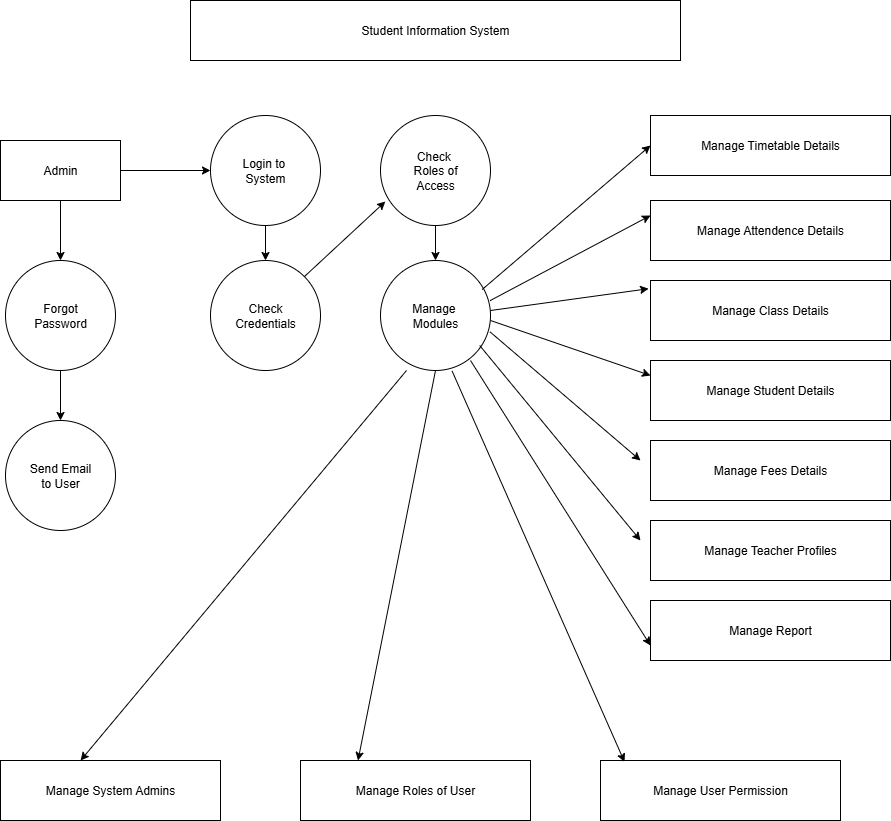

The diagram above was exported from draw.io. Its source (the exported page's mxGraphModel, read from the mxfile embedded in the PNG):
<mxGraphModel dx="1042" dy="562" grid="1" gridSize="10" guides="1" tooltips="1" connect="1" arrows="1" fold="1" page="1" pageScale="1" pageWidth="850" pageHeight="1100" math="0" shadow="0">
  <root>
    <mxCell id="0" />
    <mxCell id="1" parent="0" />
    <mxCell id="AxhuJ9CF8gF-1C0dD6Tc-17" value="Student Information System" style="rounded=0;whiteSpace=wrap;html=1;" vertex="1" parent="1">
      <mxGeometry x="220" y="20" width="490" height="60" as="geometry" />
    </mxCell>
    <mxCell id="AxhuJ9CF8gF-1C0dD6Tc-37" value="" style="edgeStyle=orthogonalEdgeStyle;rounded=0;orthogonalLoop=1;jettySize=auto;html=1;" edge="1" parent="1" source="AxhuJ9CF8gF-1C0dD6Tc-18" target="AxhuJ9CF8gF-1C0dD6Tc-24">
      <mxGeometry relative="1" as="geometry" />
    </mxCell>
    <mxCell id="AxhuJ9CF8gF-1C0dD6Tc-41" value="" style="edgeStyle=orthogonalEdgeStyle;rounded=0;orthogonalLoop=1;jettySize=auto;html=1;" edge="1" parent="1" source="AxhuJ9CF8gF-1C0dD6Tc-18" target="AxhuJ9CF8gF-1C0dD6Tc-22">
      <mxGeometry relative="1" as="geometry" />
    </mxCell>
    <mxCell id="AxhuJ9CF8gF-1C0dD6Tc-18" value="Admin" style="rounded=0;whiteSpace=wrap;html=1;" vertex="1" parent="1">
      <mxGeometry x="30" y="160" width="120" height="60" as="geometry" />
    </mxCell>
    <mxCell id="AxhuJ9CF8gF-1C0dD6Tc-42" value="" style="edgeStyle=orthogonalEdgeStyle;rounded=0;orthogonalLoop=1;jettySize=auto;html=1;" edge="1" parent="1" source="AxhuJ9CF8gF-1C0dD6Tc-22" target="AxhuJ9CF8gF-1C0dD6Tc-23">
      <mxGeometry relative="1" as="geometry" />
    </mxCell>
    <mxCell id="AxhuJ9CF8gF-1C0dD6Tc-22" value="Forgot&lt;div&gt;Password&lt;/div&gt;" style="ellipse;whiteSpace=wrap;html=1;aspect=fixed;" vertex="1" parent="1">
      <mxGeometry x="35" y="280" width="110" height="110" as="geometry" />
    </mxCell>
    <mxCell id="AxhuJ9CF8gF-1C0dD6Tc-23" value="Send Email&lt;div&gt;to User&lt;/div&gt;" style="ellipse;whiteSpace=wrap;html=1;aspect=fixed;" vertex="1" parent="1">
      <mxGeometry x="35" y="440" width="110" height="110" as="geometry" />
    </mxCell>
    <mxCell id="AxhuJ9CF8gF-1C0dD6Tc-38" value="" style="edgeStyle=orthogonalEdgeStyle;rounded=0;orthogonalLoop=1;jettySize=auto;html=1;" edge="1" parent="1" source="AxhuJ9CF8gF-1C0dD6Tc-24" target="AxhuJ9CF8gF-1C0dD6Tc-25">
      <mxGeometry relative="1" as="geometry" />
    </mxCell>
    <mxCell id="AxhuJ9CF8gF-1C0dD6Tc-24" value="Login to&amp;nbsp;&lt;div&gt;System&lt;/div&gt;" style="ellipse;whiteSpace=wrap;html=1;aspect=fixed;" vertex="1" parent="1">
      <mxGeometry x="240" y="135" width="110" height="110" as="geometry" />
    </mxCell>
    <mxCell id="AxhuJ9CF8gF-1C0dD6Tc-25" value="Check&lt;div&gt;Credentials&lt;/div&gt;" style="ellipse;whiteSpace=wrap;html=1;aspect=fixed;" vertex="1" parent="1">
      <mxGeometry x="240" y="280" width="110" height="110" as="geometry" />
    </mxCell>
    <mxCell id="AxhuJ9CF8gF-1C0dD6Tc-45" value="" style="edgeStyle=orthogonalEdgeStyle;rounded=0;orthogonalLoop=1;jettySize=auto;html=1;" edge="1" parent="1" source="AxhuJ9CF8gF-1C0dD6Tc-26" target="AxhuJ9CF8gF-1C0dD6Tc-29">
      <mxGeometry relative="1" as="geometry" />
    </mxCell>
    <mxCell id="AxhuJ9CF8gF-1C0dD6Tc-26" value="Check&amp;nbsp;&lt;div&gt;Roles of&lt;/div&gt;&lt;div&gt;Access&lt;/div&gt;" style="ellipse;whiteSpace=wrap;html=1;aspect=fixed;" vertex="1" parent="1">
      <mxGeometry x="410" y="135" width="110" height="110" as="geometry" />
    </mxCell>
    <mxCell id="AxhuJ9CF8gF-1C0dD6Tc-27" value="Manage Timetable Details" style="rounded=0;whiteSpace=wrap;html=1;" vertex="1" parent="1">
      <mxGeometry x="680" y="135" width="240" height="60" as="geometry" />
    </mxCell>
    <mxCell id="AxhuJ9CF8gF-1C0dD6Tc-29" value="Manage&amp;nbsp;&lt;div&gt;Modules&lt;/div&gt;" style="ellipse;whiteSpace=wrap;html=1;aspect=fixed;" vertex="1" parent="1">
      <mxGeometry x="410" y="280" width="110" height="110" as="geometry" />
    </mxCell>
    <mxCell id="AxhuJ9CF8gF-1C0dD6Tc-31" value="Manage Attendence Details" style="rounded=0;whiteSpace=wrap;html=1;" vertex="1" parent="1">
      <mxGeometry x="680" y="220" width="240" height="60" as="geometry" />
    </mxCell>
    <mxCell id="AxhuJ9CF8gF-1C0dD6Tc-32" value="Manage Class Details" style="rounded=0;whiteSpace=wrap;html=1;" vertex="1" parent="1">
      <mxGeometry x="680" y="300" width="240" height="60" as="geometry" />
    </mxCell>
    <mxCell id="AxhuJ9CF8gF-1C0dD6Tc-33" value="Manage Student Details" style="rounded=0;whiteSpace=wrap;html=1;" vertex="1" parent="1">
      <mxGeometry x="680" y="380" width="240" height="60" as="geometry" />
    </mxCell>
    <mxCell id="AxhuJ9CF8gF-1C0dD6Tc-34" value="Manage Teacher Profiles" style="rounded=0;whiteSpace=wrap;html=1;" vertex="1" parent="1">
      <mxGeometry x="680" y="540" width="240" height="60" as="geometry" />
    </mxCell>
    <mxCell id="AxhuJ9CF8gF-1C0dD6Tc-35" value="Manage Fees Details" style="rounded=0;whiteSpace=wrap;html=1;" vertex="1" parent="1">
      <mxGeometry x="680" y="460" width="240" height="60" as="geometry" />
    </mxCell>
    <mxCell id="AxhuJ9CF8gF-1C0dD6Tc-36" value="Manage Report" style="rounded=0;whiteSpace=wrap;html=1;" vertex="1" parent="1">
      <mxGeometry x="680" y="620" width="240" height="60" as="geometry" />
    </mxCell>
    <mxCell id="AxhuJ9CF8gF-1C0dD6Tc-44" value="" style="endArrow=classic;html=1;rounded=0;exitX=1;exitY=0;exitDx=0;exitDy=0;entryX=0.044;entryY=0.782;entryDx=0;entryDy=0;entryPerimeter=0;" edge="1" parent="1" source="AxhuJ9CF8gF-1C0dD6Tc-25" target="AxhuJ9CF8gF-1C0dD6Tc-26">
      <mxGeometry width="50" height="50" relative="1" as="geometry">
        <mxPoint x="410" y="340" as="sourcePoint" />
        <mxPoint x="420" y="250" as="targetPoint" />
      </mxGeometry>
    </mxCell>
    <mxCell id="AxhuJ9CF8gF-1C0dD6Tc-46" value="" style="endArrow=classic;html=1;rounded=0;entryX=0;entryY=0.5;entryDx=0;entryDy=0;exitX=0.924;exitY=0.264;exitDx=0;exitDy=0;exitPerimeter=0;" edge="1" parent="1" source="AxhuJ9CF8gF-1C0dD6Tc-29" target="AxhuJ9CF8gF-1C0dD6Tc-27">
      <mxGeometry width="50" height="50" relative="1" as="geometry">
        <mxPoint x="490" y="290" as="sourcePoint" />
        <mxPoint x="460" y="290" as="targetPoint" />
      </mxGeometry>
    </mxCell>
    <mxCell id="AxhuJ9CF8gF-1C0dD6Tc-47" value="" style="endArrow=classic;html=1;rounded=0;exitX=0.996;exitY=0.365;exitDx=0;exitDy=0;exitPerimeter=0;entryX=0;entryY=0.25;entryDx=0;entryDy=0;" edge="1" parent="1" source="AxhuJ9CF8gF-1C0dD6Tc-29" target="AxhuJ9CF8gF-1C0dD6Tc-31">
      <mxGeometry width="50" height="50" relative="1" as="geometry">
        <mxPoint x="410" y="340" as="sourcePoint" />
        <mxPoint x="670" y="250" as="targetPoint" />
      </mxGeometry>
    </mxCell>
    <mxCell id="AxhuJ9CF8gF-1C0dD6Tc-48" value="" style="endArrow=classic;html=1;rounded=0;entryX=-0.008;entryY=0.137;entryDx=0;entryDy=0;entryPerimeter=0;" edge="1" parent="1" target="AxhuJ9CF8gF-1C0dD6Tc-32">
      <mxGeometry width="50" height="50" relative="1" as="geometry">
        <mxPoint x="520" y="330" as="sourcePoint" />
        <mxPoint x="460" y="290" as="targetPoint" />
      </mxGeometry>
    </mxCell>
    <mxCell id="AxhuJ9CF8gF-1C0dD6Tc-49" value="" style="endArrow=classic;html=1;rounded=0;entryX=0;entryY=0.25;entryDx=0;entryDy=0;" edge="1" parent="1" target="AxhuJ9CF8gF-1C0dD6Tc-33">
      <mxGeometry width="50" height="50" relative="1" as="geometry">
        <mxPoint x="520" y="340" as="sourcePoint" />
        <mxPoint x="460" y="290" as="targetPoint" />
      </mxGeometry>
    </mxCell>
    <mxCell id="AxhuJ9CF8gF-1C0dD6Tc-50" value="" style="endArrow=classic;html=1;rounded=0;exitX=0.996;exitY=0.649;exitDx=0;exitDy=0;exitPerimeter=0;" edge="1" parent="1" source="AxhuJ9CF8gF-1C0dD6Tc-29">
      <mxGeometry width="50" height="50" relative="1" as="geometry">
        <mxPoint x="410" y="340" as="sourcePoint" />
        <mxPoint x="670" y="480" as="targetPoint" />
      </mxGeometry>
    </mxCell>
    <mxCell id="AxhuJ9CF8gF-1C0dD6Tc-51" value="" style="endArrow=classic;html=1;rounded=0;exitX=0.902;exitY=0.773;exitDx=0;exitDy=0;exitPerimeter=0;" edge="1" parent="1" source="AxhuJ9CF8gF-1C0dD6Tc-29">
      <mxGeometry width="50" height="50" relative="1" as="geometry">
        <mxPoint x="520" y="370" as="sourcePoint" />
        <mxPoint x="670" y="560" as="targetPoint" />
      </mxGeometry>
    </mxCell>
    <mxCell id="AxhuJ9CF8gF-1C0dD6Tc-52" value="" style="endArrow=classic;html=1;rounded=0;entryX=0;entryY=0.75;entryDx=0;entryDy=0;" edge="1" parent="1" target="AxhuJ9CF8gF-1C0dD6Tc-36">
      <mxGeometry width="50" height="50" relative="1" as="geometry">
        <mxPoint x="500" y="380" as="sourcePoint" />
        <mxPoint x="670" y="660" as="targetPoint" />
      </mxGeometry>
    </mxCell>
    <mxCell id="AxhuJ9CF8gF-1C0dD6Tc-53" value="Manage System Admins" style="rounded=0;whiteSpace=wrap;html=1;" vertex="1" parent="1">
      <mxGeometry x="30" y="780" width="220" height="60" as="geometry" />
    </mxCell>
    <mxCell id="AxhuJ9CF8gF-1C0dD6Tc-54" value="Manage User Permission" style="rounded=0;whiteSpace=wrap;html=1;" vertex="1" parent="1">
      <mxGeometry x="630" y="780" width="240" height="60" as="geometry" />
    </mxCell>
    <mxCell id="AxhuJ9CF8gF-1C0dD6Tc-55" value="Manage Roles of User" style="rounded=0;whiteSpace=wrap;html=1;" vertex="1" parent="1">
      <mxGeometry x="330" y="780" width="230" height="60" as="geometry" />
    </mxCell>
    <mxCell id="AxhuJ9CF8gF-1C0dD6Tc-56" value="" style="endArrow=classic;html=1;rounded=0;exitX=0.651;exitY=1.005;exitDx=0;exitDy=0;exitPerimeter=0;entryX=0.1;entryY=0.023;entryDx=0;entryDy=0;entryPerimeter=0;" edge="1" parent="1" source="AxhuJ9CF8gF-1C0dD6Tc-29" target="AxhuJ9CF8gF-1C0dD6Tc-54">
      <mxGeometry width="50" height="50" relative="1" as="geometry">
        <mxPoint x="480" y="450" as="sourcePoint" />
        <mxPoint x="490" y="760" as="targetPoint" />
      </mxGeometry>
    </mxCell>
    <mxCell id="AxhuJ9CF8gF-1C0dD6Tc-57" value="" style="endArrow=classic;html=1;rounded=0;exitX=0.5;exitY=1;exitDx=0;exitDy=0;entryX=0.25;entryY=0;entryDx=0;entryDy=0;" edge="1" parent="1" source="AxhuJ9CF8gF-1C0dD6Tc-29" target="AxhuJ9CF8gF-1C0dD6Tc-55">
      <mxGeometry width="50" height="50" relative="1" as="geometry">
        <mxPoint x="410" y="590" as="sourcePoint" />
        <mxPoint x="320" y="882.4000244140625" as="targetPoint" />
      </mxGeometry>
    </mxCell>
    <mxCell id="AxhuJ9CF8gF-1C0dD6Tc-58" value="" style="endArrow=classic;html=1;rounded=0;entryX=0.364;entryY=0;entryDx=0;entryDy=0;entryPerimeter=0;" edge="1" parent="1" target="AxhuJ9CF8gF-1C0dD6Tc-53">
      <mxGeometry width="50" height="50" relative="1" as="geometry">
        <mxPoint x="436.02055514178164" y="390.0008167825263" as="sourcePoint" />
        <mxPoint x="10" y="760" as="targetPoint" />
      </mxGeometry>
    </mxCell>
  </root>
</mxGraphModel>